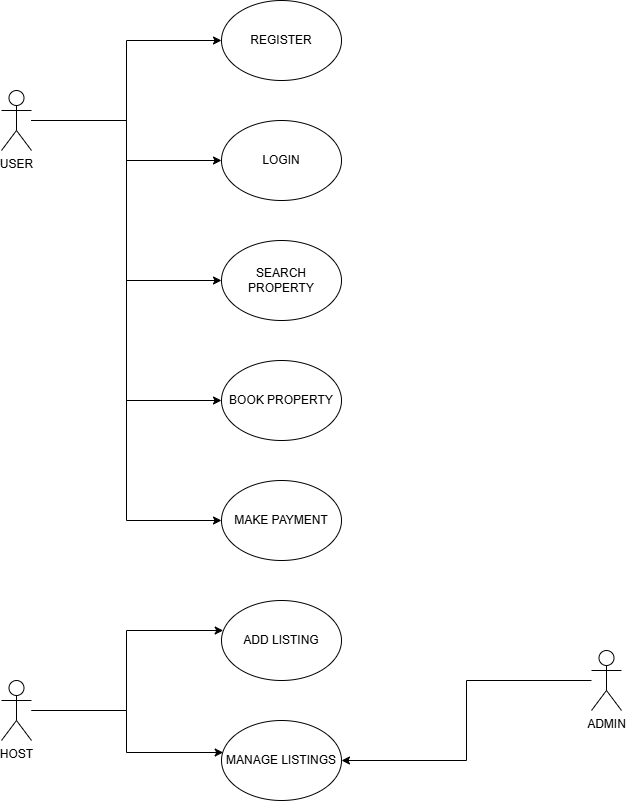

The diagram above was exported from draw.io. Its source (the exported page's mxGraphModel, read from the mxfile embedded in the PNG):
<mxGraphModel dx="1025" dy="431" grid="1" gridSize="10" guides="1" tooltips="1" connect="1" arrows="1" fold="1" page="1" pageScale="1" pageWidth="850" pageHeight="1100" math="0" shadow="0">
  <root>
    <mxCell id="0" />
    <mxCell id="1" parent="0" />
    <mxCell id="M6YNHxLQ_2ZCmfUXX_wn-1" parent="1" style="ellipse;whiteSpace=wrap;html=1;" value="REGISTER" vertex="1">
      <mxGeometry height="80" width="120" x="340" y="40" as="geometry" />
    </mxCell>
    <mxCell id="M6YNHxLQ_2ZCmfUXX_wn-2" parent="1" style="ellipse;whiteSpace=wrap;html=1;" value="LOGIN" vertex="1">
      <mxGeometry height="80" width="120" x="340" y="160" as="geometry" />
    </mxCell>
    <mxCell id="M6YNHxLQ_2ZCmfUXX_wn-4" parent="1" style="ellipse;whiteSpace=wrap;html=1;" value="MANAGE LISTINGS" vertex="1">
      <mxGeometry height="80" width="120" x="340" y="760" as="geometry" />
    </mxCell>
    <mxCell id="M6YNHxLQ_2ZCmfUXX_wn-5" parent="1" style="ellipse;whiteSpace=wrap;html=1;" value="ADD LISTING" vertex="1">
      <mxGeometry height="80" width="120" x="340" y="640" as="geometry" />
    </mxCell>
    <mxCell id="M6YNHxLQ_2ZCmfUXX_wn-6" parent="1" style="ellipse;whiteSpace=wrap;html=1;" value="MAKE PAYMENT" vertex="1">
      <mxGeometry height="80" width="120" x="340" y="520" as="geometry" />
    </mxCell>
    <mxCell id="M6YNHxLQ_2ZCmfUXX_wn-7" parent="1" style="ellipse;whiteSpace=wrap;html=1;" value="BOOK PROPERTY" vertex="1">
      <mxGeometry height="80" width="120" x="340" y="400" as="geometry" />
    </mxCell>
    <mxCell id="M6YNHxLQ_2ZCmfUXX_wn-8" parent="1" style="ellipse;whiteSpace=wrap;html=1;" value="SEARCH PROPERTY" vertex="1">
      <mxGeometry height="80" width="120" x="340" y="280" as="geometry" />
    </mxCell>
    <mxCell id="M6YNHxLQ_2ZCmfUXX_wn-12" edge="1" parent="1" source="M6YNHxLQ_2ZCmfUXX_wn-9" style="edgeStyle=orthogonalEdgeStyle;rounded=0;orthogonalLoop=1;jettySize=auto;html=1;entryX=0;entryY=0.5;entryDx=0;entryDy=0;" target="M6YNHxLQ_2ZCmfUXX_wn-1">
      <mxGeometry relative="1" as="geometry" />
    </mxCell>
    <mxCell id="M6YNHxLQ_2ZCmfUXX_wn-13" edge="1" parent="1" source="M6YNHxLQ_2ZCmfUXX_wn-9" style="edgeStyle=orthogonalEdgeStyle;rounded=0;orthogonalLoop=1;jettySize=auto;html=1;" target="M6YNHxLQ_2ZCmfUXX_wn-2">
      <mxGeometry relative="1" as="geometry" />
    </mxCell>
    <mxCell id="M6YNHxLQ_2ZCmfUXX_wn-14" edge="1" parent="1" source="M6YNHxLQ_2ZCmfUXX_wn-9" style="edgeStyle=orthogonalEdgeStyle;rounded=0;orthogonalLoop=1;jettySize=auto;html=1;entryX=0;entryY=0.5;entryDx=0;entryDy=0;" target="M6YNHxLQ_2ZCmfUXX_wn-8">
      <mxGeometry relative="1" as="geometry" />
    </mxCell>
    <mxCell id="M6YNHxLQ_2ZCmfUXX_wn-17" edge="1" parent="1" source="M6YNHxLQ_2ZCmfUXX_wn-9" style="edgeStyle=orthogonalEdgeStyle;rounded=0;orthogonalLoop=1;jettySize=auto;html=1;entryX=0;entryY=0.5;entryDx=0;entryDy=0;" target="M6YNHxLQ_2ZCmfUXX_wn-7">
      <mxGeometry relative="1" as="geometry" />
    </mxCell>
    <mxCell id="M6YNHxLQ_2ZCmfUXX_wn-20" edge="1" parent="1" source="M6YNHxLQ_2ZCmfUXX_wn-9" style="edgeStyle=orthogonalEdgeStyle;rounded=0;orthogonalLoop=1;jettySize=auto;html=1;entryX=0;entryY=0.5;entryDx=0;entryDy=0;" target="M6YNHxLQ_2ZCmfUXX_wn-6">
      <mxGeometry relative="1" as="geometry" />
    </mxCell>
    <mxCell id="M6YNHxLQ_2ZCmfUXX_wn-9" parent="1" style="shape=umlActor;verticalLabelPosition=bottom;verticalAlign=top;html=1;outlineConnect=0;" value="USER" vertex="1">
      <mxGeometry height="60" width="30" x="120" y="130" as="geometry" />
    </mxCell>
    <mxCell id="M6YNHxLQ_2ZCmfUXX_wn-10" parent="1" style="shape=umlActor;verticalLabelPosition=bottom;verticalAlign=top;html=1;outlineConnect=0;" value="HOST" vertex="1">
      <mxGeometry height="60" width="30" x="120" y="720" as="geometry" />
    </mxCell>
    <mxCell id="M6YNHxLQ_2ZCmfUXX_wn-25" edge="1" parent="1" source="M6YNHxLQ_2ZCmfUXX_wn-11" style="edgeStyle=orthogonalEdgeStyle;rounded=0;orthogonalLoop=1;jettySize=auto;html=1;entryX=1;entryY=0.5;entryDx=0;entryDy=0;" target="M6YNHxLQ_2ZCmfUXX_wn-4">
      <mxGeometry relative="1" as="geometry" />
    </mxCell>
    <mxCell id="M6YNHxLQ_2ZCmfUXX_wn-11" parent="1" style="shape=umlActor;verticalLabelPosition=bottom;verticalAlign=top;html=1;outlineConnect=0;" value="ADMIN" vertex="1">
      <mxGeometry height="60" width="30" x="710" y="690" as="geometry" />
    </mxCell>
    <mxCell id="M6YNHxLQ_2ZCmfUXX_wn-22" edge="1" parent="1" source="M6YNHxLQ_2ZCmfUXX_wn-10" style="edgeStyle=orthogonalEdgeStyle;rounded=0;orthogonalLoop=1;jettySize=auto;html=1;entryX=0.014;entryY=0.375;entryDx=0;entryDy=0;entryPerimeter=0;" target="M6YNHxLQ_2ZCmfUXX_wn-5">
      <mxGeometry relative="1" as="geometry" />
    </mxCell>
    <mxCell id="M6YNHxLQ_2ZCmfUXX_wn-23" edge="1" parent="1" source="M6YNHxLQ_2ZCmfUXX_wn-10" style="edgeStyle=orthogonalEdgeStyle;rounded=0;orthogonalLoop=1;jettySize=auto;html=1;entryX=0.014;entryY=0.4;entryDx=0;entryDy=0;entryPerimeter=0;" target="M6YNHxLQ_2ZCmfUXX_wn-4">
      <mxGeometry relative="1" as="geometry" />
    </mxCell>
  </root>
</mxGraphModel>